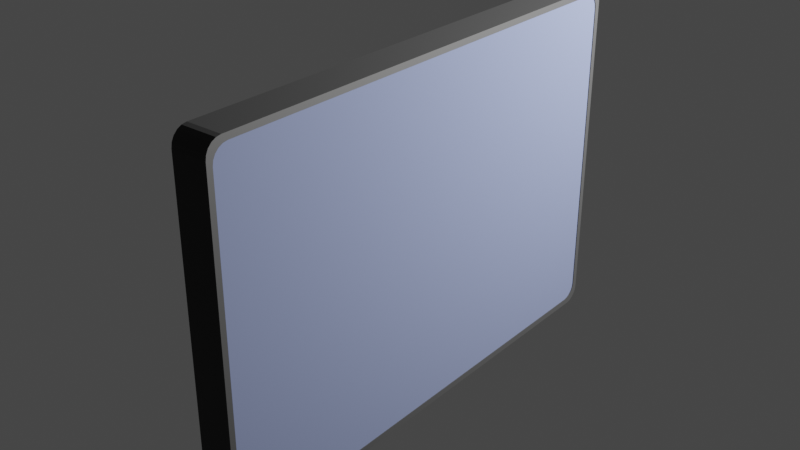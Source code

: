 # Source: tv.blend  (saved by Blender 2.91.10; exported with 4.5.12 LTS)
import bpy
from mathutils import Matrix  # noqa: F401  (used for matrix-valued properties, if any)

bpy.ops.wm.read_factory_settings(use_empty=True)
scene = bpy.context.scene
scene.name = 'Scene'

# ---- collections
col_collection = bpy.data.collections.new('Collection'); scene.collection.children.link(col_collection)

# ---- materials (node trees are filled in below, after node groups)
mat_black = bpy.data.materials.new('black')
mat_black.alpha_threshold = 0.0
mat_black.use_transparent_shadow = False
mat_black.line_color = (0.0, 0.0, 0.0, 1.0)
mat_blu = bpy.data.materials.new('blu')
mat_blu.use_transparent_shadow = False

# ---- material node trees
mat_black.use_nodes = True; mat_black.node_tree.nodes.clear()
_N = mat_black.node_tree.nodes; _L = mat_black.node_tree.links
n0 = _N.new('ShaderNodeOutputMaterial'); n0.name = 'Material Output'; n0.location = (300, 300)
n1 = _N.new('ShaderNodeBsdfPrincipled'); n1.name = 'Principled BSDF'; n1.location = (10, 300)
n1.distribution = 'GGX'
n1.subsurface_method = 'BURLEY'
n1.inputs[0].default_value = (0.01109, 0.01109, 0.01109, 1.0)
n1.inputs[2].default_value = 0.5429
n1.inputs[3].default_value = 1.45
n1.inputs[13].default_value = 0.3571
n1.inputs[27].default_value = (0.0, 0.0, 0.0, 1.0)
n1.inputs[28].default_value = 1.0
_L.new(n1.outputs[0], n0.inputs[0])
n0.is_active_output = True
mat_blu.use_nodes = True; mat_blu.node_tree.nodes.clear()
_N = mat_blu.node_tree.nodes; _L = mat_blu.node_tree.links
n0 = _N.new('ShaderNodeBsdfPrincipled'); n0.name = 'Principled BSDF'; n0.location = (10, 300)
n0.distribution = 'GGX'
n0.subsurface_method = 'BURLEY'
n0.inputs[0].default_value = (0.04377, 0.05155, 0.08353, 1.0)
n0.inputs[2].default_value = 0.2589
n0.inputs[3].default_value = 1.45
n0.inputs[13].default_value = 0.0
n0.inputs[27].default_value = (0.0, 0.0, 0.0, 1.0)
n0.inputs[28].default_value = 1.0
n1 = _N.new('ShaderNodeOutputMaterial'); n1.name = 'Material Output'; n1.location = (300, 300)
_L.new(n0.outputs[0], n1.inputs[0])
n1.is_active_output = True

# ---- world
world_world = bpy.data.worlds.new('World'); scene.world = world_world
world_world.use_nodes = True; world_world.node_tree.nodes.clear()
_N = world_world.node_tree.nodes; _L = world_world.node_tree.links
n0 = _N.new('ShaderNodeOutputWorld'); n0.name = 'World Output'; n0.location = (300, 300)
n1 = _N.new('ShaderNodeBackground'); n1.name = 'Background'; n1.location = (10, 300)
n1.inputs[0].default_value = (0.05088, 0.05088, 0.05088, 1.0)
_L.new(n1.outputs[0], n0.inputs[0])
n0.is_active_output = True
world_world.color = (0.05088, 0.05088, 0.05088)
world_world.use_sun_shadow = False
world_world.sun_shadow_jitter_overblur = 0.0

# ---- lights
light_light = bpy.data.lights.new('Light', 'POINT')
light_light.transmission_factor = 0.0
light_light.energy = 1000.0
light_light.shadow_soft_size = 0.1
light_light.shadow_maximum_resolution = 0.006
light_light.use_absolute_resolution = True

# ---- meshes
me_cube = bpy.data.meshes.new('Cube')
me_cube.from_pydata([(1.177, 1.632, 1.054), (1.177, 1.531, 1.156), (1.177, 1.627, 1.086), (1.177, 1.613, 1.114), (1.177, 1.59, 1.136), (1.177, 1.562, 1.151), (0.04081, 1.531, 1.156), (0.04081, 1.632, 1.054), (0.04081, 1.562, 1.151), (0.04081, 1.59, 1.136), (0.04081, 1.613, 1.114), (0.04081, 1.627, 1.086), (1.177, -1.533, 1.156), (1.177, -1.632, 1.056), (1.177, -1.564, 1.151), (1.177, -1.591, 1.137), (1.177, -1.613, 1.115), (1.177, -1.627, 1.087), (0.04081, -1.632, 1.056), (0.04081, -1.533, 1.156), (0.04081, -1.627, 1.087), (0.04081, -1.613, 1.115), (0.04081, -1.591, 1.137), (0.04081, -1.564, 1.151), (1.177, -1.632, -1.008), (1.177, -1.528, -1.113), (1.177, -1.627, -1.041), (1.177, -1.612, -1.07), (1.177, -1.589, -1.093), (1.177, -1.56, -1.108), (0.04081, -1.528, -1.113), (0.04081, -1.632, -1.008), (0.04081, -1.56, -1.108), (0.04081, -1.589, -1.093), (0.04081, -1.612, -1.07), (0.04081, -1.627, -1.041), (1.177, 1.531, -1.113), (1.177, 1.632, -1.011), (1.177, 1.562, -1.108), (1.177, 1.59, -1.093), (1.177, 1.613, -1.071), (1.177, 1.627, -1.043), (0.04081, 1.632, -1.011), (0.04081, 1.531, -1.113), (0.04081, 1.627, -1.043), (0.04081, 1.613, -1.071), (0.04081, 1.59, -1.093), (0.04081, 1.562, -1.108), (0.04081, 1.23, 0.911), (0.04081, 1.206, 0.9149), (0.04081, 1.252, 0.8996), (0.04081, 1.27, 0.8819), (0.04081, 1.282, 0.8597), (0.04081, 1.285, 0.835), (0.04081, -1.207, 0.9149), (0.04081, -1.231, 0.9111), (0.04081, -1.253, 0.9), (0.04081, -1.271, 0.8826), (0.04081, -1.282, 0.8608), (0.04081, -1.285, 0.8367), (0.04081, -1.229, -0.8677), (0.04081, -1.203, -0.8718), (0.04081, -1.252, -0.856), (0.04081, -1.27, -0.8379), (0.04081, -1.281, -0.8149), (0.04081, -1.285, -0.7895), (0.04081, 1.206, -0.8718), (0.04081, 1.23, -0.8678), (0.04081, 1.253, -0.8565), (0.04081, 1.27, -0.8388), (0.04081, 1.282, -0.8166), (0.04081, 1.285, -0.7919), (-1.569, 1.23, 0.7009), (-1.569, 1.206, 0.7048), (-1.569, 1.252, 0.6895), (-1.569, 1.27, 0.6718), (-1.569, 1.282, 0.6496), (-1.569, 1.285, 0.6249), (-1.569, -1.207, 0.7048), (-1.569, -1.231, 0.7009), (-1.569, -1.253, 0.6898), (-1.569, -1.271, 0.6725), (-1.569, -1.282, 0.6507), (-1.569, -1.285, 0.6266), (-1.569, -1.229, -0.8261), (-1.569, -1.203, -0.8301), (-1.569, -1.252, -0.8144), (-1.569, -1.27, -0.7962), (-1.569, -1.281, -0.7733), (-1.569, -1.285, -0.7479), (-1.569, 1.206, -0.8301), (-1.569, 1.23, -0.8262), (-1.569, 1.253, -0.8149), (-1.569, 1.27, -0.7972), (-1.569, 1.282, -0.7749), (-1.569, 1.285, -0.7503), (1.177, 1.495, 1.117), (1.177, 1.526, 1.112), (1.177, 1.554, 1.098), (1.177, 1.576, 1.076), (1.177, 1.59, 1.049), (1.177, 1.595, 1.019), (1.177, -1.528, 1.112), (1.177, -1.498, 1.117), (1.177, -1.555, 1.098), (1.177, -1.576, 1.077), (1.177, -1.59, 1.05), (1.177, -1.595, 1.021), (1.177, -1.493, -1.074), (1.177, -1.524, -1.069), (1.177, -1.553, -1.054), (1.177, -1.575, -1.032), (1.177, -1.59, -1.004), (1.177, -1.595, -0.9728), (1.177, 1.526, -1.069), (1.177, 1.496, -1.074), (1.177, 1.554, -1.055), (1.177, 1.576, -1.033), (1.177, 1.59, -1.006), (1.177, 1.595, -0.9757), (1.156, 1.495, 1.117), (1.156, 1.526, 1.112), (1.156, 1.554, 1.098), (1.156, 1.576, 1.076), (1.156, 1.59, 1.049), (1.156, 1.595, 1.019), (1.156, -1.528, 1.112), (1.156, -1.498, 1.117), (1.156, -1.555, 1.098), (1.156, -1.576, 1.077), (1.156, -1.59, 1.05), (1.156, -1.595, 1.021), (1.156, -1.493, -1.074), (1.156, -1.524, -1.069), (1.156, -1.553, -1.054), (1.156, -1.575, -1.032), (1.156, -1.59, -1.004), (1.156, -1.595, -0.9728), (1.156, 1.526, -1.069), (1.156, 1.496, -1.074), (1.156, 1.554, -1.055), (1.156, 1.576, -1.033), (1.156, 1.59, -1.006), (1.156, 1.595, -0.9757)], [], [(1, 6, 19, 12), (43, 36, 25, 30), (35, 31, 65, 64), (6, 1, 5, 8), (8, 5, 4, 9), (9, 4, 3, 10), (10, 3, 2, 11), (11, 2, 0, 7), (40, 41, 118, 117), (12, 19, 23, 14), (14, 23, 22, 15), (15, 22, 21, 16), (16, 21, 20, 17), (17, 20, 18, 13), (30, 25, 29, 32), (32, 29, 28, 33), (33, 28, 27, 34), (34, 27, 26, 35), (35, 26, 24, 31), (24, 13, 18, 31), (36, 43, 47, 38), (38, 47, 46, 39), (39, 46, 45, 40), (40, 45, 44, 41), (41, 44, 42, 37), (42, 7, 0, 37), (60, 62, 86, 84), (10, 11, 52, 51), (23, 19, 54, 55), (19, 6, 49, 54), (44, 45, 69, 70), (33, 34, 63, 62), (8, 9, 50, 48), (43, 30, 61, 66), (30, 32, 60, 61), (20, 21, 57, 58), (46, 47, 67, 68), (11, 7, 53, 52), (22, 23, 55, 56), (31, 18, 59, 65), (42, 44, 70, 71), (34, 35, 64, 63), (9, 10, 51, 50), (6, 8, 48, 49), (18, 20, 58, 59), (45, 46, 68, 69), (32, 33, 62, 60), (7, 42, 71, 53), (21, 22, 56, 57), (47, 43, 66, 67), (85, 84, 86, 87, 88, 89, 83, 82, 81, 80, 79, 78, 73, 72, 74, 75, 76, 77, 95, 94, 93, 92, 91, 90), (55, 54, 78, 79), (70, 69, 93, 94), (62, 63, 87, 86), (56, 55, 79, 80), (71, 70, 94, 95), (63, 64, 88, 87), (57, 56, 80, 81), (53, 71, 95, 77), (49, 48, 72, 73), (64, 65, 89, 88), (58, 57, 81, 82), (66, 61, 85, 90), (48, 50, 74, 72), (65, 59, 83, 89), (59, 58, 82, 83), (50, 51, 75, 74), (67, 66, 90, 91), (54, 49, 73, 78), (51, 52, 76, 75), (68, 67, 91, 92), (61, 60, 84, 85), (52, 53, 77, 76), (69, 68, 92, 93), (103, 102, 126, 127), (25, 36, 115, 108), (24, 26, 112, 113), (2, 3, 99, 100), (16, 17, 106, 105), (38, 39, 116, 114), (27, 28, 110, 111), (4, 5, 97, 98), (14, 15, 104, 102), (13, 24, 113, 107), (41, 37, 119, 118), (29, 25, 108, 109), (0, 2, 100, 101), (17, 13, 107, 106), (39, 40, 117, 116), (36, 38, 114, 115), (26, 27, 111, 112), (3, 4, 98, 99), (15, 16, 105, 104), (12, 14, 102, 103), (5, 1, 96, 97), (28, 29, 109, 110), (37, 0, 101, 119), (1, 12, 103, 96), (139, 138, 140, 141, 142, 143, 125, 124, 123, 122, 121, 120, 127, 126, 128, 129, 130, 131, 137, 136, 135, 134, 133, 132), (117, 118, 142, 141), (111, 110, 134, 135), (102, 104, 128, 126), (118, 119, 143, 142), (112, 111, 135, 136), (104, 105, 129, 128), (119, 101, 125, 143), (97, 96, 120, 121), (113, 112, 136, 137), (105, 106, 130, 129), (108, 115, 139, 132), (98, 97, 121, 122), (107, 113, 137, 131), (106, 107, 131, 130), (99, 98, 122, 123), (115, 114, 138, 139), (96, 103, 127, 120), (100, 99, 123, 124), (114, 116, 140, 138), (109, 108, 132, 133), (101, 100, 124, 125), (116, 117, 141, 140), (110, 109, 133, 134)])
me_cube.polygons.foreach_set('material_index', [0, 0, 0, 0, 0, 0, 0, 0, 0, 0, 0, 0, 0, 0, 0, 0, 0, 0, 0, 0, 0, 0, 0, 0, 0, 0, 0, 0, 0, 0, 0, 0, 0, 0, 0, 0, 0, 0, 0, 0, 0, 0, 0, 0, 0, 0, 0, 0, 0, 0, 0, 0, 0, 0, 0, 0, 0, 0, 0, 0, 0, 0, 0, 0, 0, 0, 0, 0, 0, 0, 0, 0, 0, 0, 0, 0, 0, 0, 0, 0, 0, 0, 0, 0, 0, 0, 0, 0, 0, 0, 0, 0, 0, 0, 0, 0, 0, 0, 1, 0, 0, 0, 0, 0, 0, 0, 0, 0, 0, 0, 0, 0, 0, 0, 0, 0, 0, 0, 0, 0, 0, 0])
_uv = me_cube.uv_layers.new(name='UVMap')
_uv.uv.foreach_set('vector', [0.625, 0.5308, 0.875, 0.5308, 0.875, 0.7199, 0.625, 0.7199, 0.125, 0.5308, 0.375, 0.5308, 0.375, 0.7183, 0.125, 0.7183, 0.3969, 1.0, 0.4067, 1.0, 0.4067, 1.0, 0.3969, 1.0, 0.875, 0.5308, 0.625, 0.5308, 0.625, 0.5213, 0.875, 0.5213, 0.875, 0.5213, 0.625, 0.5213, 0.625, 0.5127, 0.875, 0.5127, 0.625, 0.25, 0.625, 0.5, 0.6123, 0.5, 0.6123, 0.25, 0.6123, 0.25, 0.6123, 0.5, 0.6037, 0.5, 0.6037, 0.25, 0.6037, 0.25, 0.6037, 0.5, 0.5942, 0.5, 0.5942, 0.25, 0.3877, 0.5, 0.3963, 0.5, 0.3963, 0.5, 0.3877, 0.5, 0.625, 0.7199, 0.875, 0.7199, 0.875, 0.7292, 0.625, 0.7292, 0.625, 0.7292, 0.875, 0.7292, 0.875, 0.7376, 0.625, 0.7376, 0.625, 0.75, 0.625, 1.0, 0.6126, 1.0, 0.6126, 0.75, 0.6126, 0.75, 0.6126, 1.0, 0.6042, 1.0, 0.6042, 0.75, 0.6042, 0.75, 0.6042, 1.0, 0.5949, 1.0, 0.5949, 0.75, 0.125, 0.7183, 0.375, 0.7183, 0.375, 0.7281, 0.125, 0.7281, 0.125, 0.7281, 0.375, 0.7281, 0.375, 0.7369, 0.125, 0.7369, 0.125, 0.7369, 0.375, 0.7369, 0.375, 0.75, 0.125, 0.75, 0.3881, 1.0, 0.3881, 0.75, 0.3969, 0.75, 0.3969, 1.0, 0.3969, 1.0, 0.3969, 0.75, 0.4067, 0.75, 0.4067, 1.0, 0.4067, 0.75, 0.5949, 0.75, 0.5949, 1.0, 0.4067, 1.0, 0.375, 0.5308, 0.125, 0.5308, 0.125, 0.5213, 0.375, 0.5213, 0.375, 0.5213, 0.125, 0.5213, 0.125, 0.5127, 0.375, 0.5127, 0.375, 0.5127, 0.125, 0.5127, 0.125, 0.5, 0.375, 0.5, 0.3877, 0.5, 0.3877, 0.25, 0.3963, 0.25, 0.3963, 0.5, 0.3963, 0.5, 0.3963, 0.25, 0.4058, 0.25, 0.4058, 0.5, 0.4058, 0.25, 0.5942, 0.25, 0.5942, 0.5, 0.4058, 0.5, 0.125, 0.7281, 0.125, 0.7369, 0.125, 0.7369, 0.125, 0.7281, 0.6123, 0.25, 0.6037, 0.25, 0.6037, 0.25, 0.6123, 0.25, 0.875, 0.7292, 0.875, 0.7199, 0.875, 0.7199, 0.875, 0.7292, 0.875, 0.7199, 0.875, 0.5308, 0.875, 0.5308, 0.875, 0.7199, 0.3963, 0.25, 0.3877, 0.25, 0.3877, 0.25, 0.3963, 0.25, 0.125, 0.7369, 0.125, 0.75, 0.125, 0.75, 0.125, 0.7369, 0.875, 0.5213, 0.875, 0.5127, 0.875, 0.5127, 0.875, 0.5213, 0.125, 0.5308, 0.125, 0.7183, 0.125, 0.7183, 0.125, 0.5308, 0.125, 0.7183, 0.125, 0.7281, 0.125, 0.7281, 0.125, 0.7183, 0.6042, 1.0, 0.6126, 1.0, 0.6126, 1.0, 0.6042, 1.0, 0.125, 0.5127, 0.125, 0.5213, 0.125, 0.5213, 0.125, 0.5127, 0.6037, 0.25, 0.5942, 0.25, 0.5942, 0.25, 0.6037, 0.25, 0.875, 0.7376, 0.875, 0.7292, 0.875, 0.7292, 0.875, 0.7376, 0.4067, 1.0, 0.5949, 1.0, 0.5949, 1.0, 0.4067, 1.0, 0.4058, 0.25, 0.3963, 0.25, 0.3963, 0.25, 0.4058, 0.25, 0.3881, 1.0, 0.3969, 1.0, 0.3969, 1.0, 0.3881, 1.0, 0.625, 0.25, 0.6123, 0.25, 0.6123, 0.25, 0.625, 0.25, 0.875, 0.5308, 0.875, 0.5213, 0.875, 0.5213, 0.875, 0.5308, 0.5949, 1.0, 0.6042, 1.0, 0.6042, 1.0, 0.5949, 1.0, 0.125, 0.5, 0.125, 0.5127, 0.125, 0.5127, 0.125, 0.5, 0.125, 0.7281, 0.125, 0.7369, 0.125, 0.7369, 0.125, 0.7281, 0.5942, 0.25, 0.4058, 0.25, 0.4058, 0.25, 0.5942, 0.25, 0.6126, 1.0, 0.625, 1.0, 0.625, 1.0, 0.6126, 1.0, 0.125, 0.5213, 0.125, 0.5308, 0.125, 0.5308, 0.125, 0.5213, 0.375, 0.03169, 0.3766, 0.0219, 0.3811, 0.01306, 0.3881, 0.006053, 0.3969, 0.001551, 0.4067, 0.0, 0.5949, 0.0, 0.6042, 0.001475, 0.6126, 0.005756, 0.6192, 0.01242, 0.6235, 0.02083, 0.625, 0.03014, 0.625, 0.2192, 0.6235, 0.2287, 0.6191, 0.2373, 0.6123, 0.2441, 0.6037, 0.2485, 0.5942, 0.25, 0.4058, 0.25, 0.3963, 0.2485, 0.3877, 0.2441, 0.3809, 0.2373, 0.3765, 0.2287, 0.375, 0.2192, 0.875, 0.7292, 0.875, 0.7199, 0.875, 0.7199, 0.875, 0.7292, 0.3963, 0.25, 0.3877, 0.25, 0.3877, 0.25, 0.3963, 0.25, 0.125, 0.7369, 0.125, 0.75, 0.125, 0.75, 0.125, 0.7369, 0.875, 0.7376, 0.875, 0.7292, 0.875, 0.7292, 0.875, 0.7376, 0.4058, 0.25, 0.3963, 0.25, 0.3963, 0.25, 0.4058, 0.25, 0.3881, 1.0, 0.3969, 1.0, 0.3969, 1.0, 0.3881, 1.0, 0.6126, 1.0, 0.625, 1.0, 0.625, 1.0, 0.6126, 1.0, 0.5942, 0.25, 0.4058, 0.25, 0.4058, 0.25, 0.5942, 0.25, 0.875, 0.5308, 0.875, 0.5213, 0.875, 0.5213, 0.875, 0.5308, 0.3969, 1.0, 0.4067, 1.0, 0.4067, 1.0, 0.3969, 1.0, 0.6042, 1.0, 0.6126, 1.0, 0.6126, 1.0, 0.6042, 1.0, 0.125, 0.5308, 0.125, 0.7183, 0.125, 0.7183, 0.125, 0.5308, 0.875, 0.5213, 0.875, 0.5127, 0.875, 0.5127, 0.875, 0.5213, 0.4067, 1.0, 0.5949, 1.0, 0.5949, 1.0, 0.4067, 1.0, 0.5949, 1.0, 0.6042, 1.0, 0.6042, 1.0, 0.5949, 1.0, 0.625, 0.25, 0.6123, 0.25, 0.6123, 0.25, 0.625, 0.25, 0.125, 0.5213, 0.125, 0.5308, 0.125, 0.5308, 0.125, 0.5213, 0.875, 0.7199, 0.875, 0.5308, 0.875, 0.5308, 0.875, 0.7199, 0.6123, 0.25, 0.6037, 0.25, 0.6037, 0.25, 0.6123, 0.25, 0.125, 0.5127, 0.125, 0.5213, 0.125, 0.5213, 0.125, 0.5127, 0.125, 0.7183, 0.125, 0.7281, 0.125, 0.7281, 0.125, 0.7183, 0.6037, 0.25, 0.5942, 0.25, 0.5942, 0.25, 0.6037, 0.25, 0.125, 0.5, 0.125, 0.5127, 0.125, 0.5127, 0.125, 0.5, 0.625, 0.7199, 0.625, 0.7292, 0.625, 0.7292, 0.625, 0.7199, 0.375, 0.7183, 0.375, 0.5308, 0.375, 0.5308, 0.375, 0.7183, 0.4067, 0.75, 0.3969, 0.75, 0.3969, 0.75, 0.4067, 0.75, 0.6037, 0.5, 0.6123, 0.5, 0.6123, 0.5, 0.6037, 0.5, 0.6126, 0.75, 0.6042, 0.75, 0.6042, 0.75, 0.6126, 0.75, 0.375, 0.5213, 0.375, 0.5127, 0.375, 0.5127, 0.375, 0.5213, 0.375, 0.75, 0.375, 0.7369, 0.375, 0.7369, 0.375, 0.75, 0.625, 0.5127, 0.625, 0.5213, 0.625, 0.5213, 0.625, 0.5127, 0.625, 0.7292, 0.625, 0.7376, 0.625, 0.7376, 0.625, 0.7292, 0.5949, 0.75, 0.4067, 0.75, 0.4067, 0.75, 0.5949, 0.75, 0.3963, 0.5, 0.4058, 0.5, 0.4058, 0.5, 0.3963, 0.5, 0.375, 0.7281, 0.375, 0.7183, 0.375, 0.7183, 0.375, 0.7281, 0.5942, 0.5, 0.6037, 0.5, 0.6037, 0.5, 0.5942, 0.5, 0.6042, 0.75, 0.5949, 0.75, 0.5949, 0.75, 0.6042, 0.75, 0.375, 0.5127, 0.375, 0.5, 0.375, 0.5, 0.375, 0.5127, 0.375, 0.5308, 0.375, 0.5213, 0.375, 0.5213, 0.375, 0.5308, 0.3969, 0.75, 0.3881, 0.75, 0.3881, 0.75, 0.3969, 0.75, 0.6123, 0.5, 0.625, 0.5, 0.625, 0.5, 0.6123, 0.5, 0.625, 0.75, 0.6126, 0.75, 0.6126, 0.75, 0.625, 0.75, 0.625, 0.7199, 0.625, 0.7292, 0.625, 0.7292, 0.625, 0.7199, 0.625, 0.5213, 0.625, 0.5308, 0.625, 0.5308, 0.625, 0.5213, 0.375, 0.7369, 0.375, 0.7281, 0.375, 0.7281, 0.375, 0.7369, 0.4058, 0.5, 0.5942, 0.5, 0.5942, 0.5, 0.4058, 0.5, 0.625, 0.5308, 0.625, 0.7199, 0.625, 0.7199, 0.625, 0.5308, 0.375, 0.5308, 0.3765, 0.5213, 0.3809, 0.5127, 0.3877, 0.5059, 0.3963, 0.5015, 0.4058, 0.5, 0.5942, 0.5, 0.6037, 0.5015, 0.6123, 0.5059, 0.6191, 0.5127, 0.6235, 0.5213, 0.625, 0.5308, 0.625, 0.7199, 0.6235, 0.7292, 0.6192, 0.7376, 0.6126, 0.7442, 0.6042, 0.7485, 0.5949, 0.75, 0.4067, 0.75, 0.3969, 0.7484, 0.3881, 0.7439, 0.3811, 0.7369, 0.3766, 0.7281, 0.375, 0.7183, 0.3877, 0.5, 0.3963, 0.5, 0.3963, 0.5, 0.3877, 0.5, 0.375, 0.75, 0.375, 0.7369, 0.375, 0.7369, 0.375, 0.75, 0.625, 0.7292, 0.625, 0.7376, 0.625, 0.7376, 0.625, 0.7292, 0.3963, 0.5, 0.4058, 0.5, 0.4058, 0.5, 0.3963, 0.5, 0.3969, 0.75, 0.3881, 0.75, 0.3881, 0.75, 0.3969, 0.75, 0.625, 0.75, 0.6126, 0.75, 0.6126, 0.75, 0.625, 0.75, 0.4058, 0.5, 0.5942, 0.5, 0.5942, 0.5, 0.4058, 0.5, 0.625, 0.5213, 0.625, 0.5308, 0.625, 0.5308, 0.625, 0.5213, 0.4067, 0.75, 0.3969, 0.75, 0.3969, 0.75, 0.4067, 0.75, 0.6126, 0.75, 0.6042, 0.75, 0.6042, 0.75, 0.6126, 0.75, 0.375, 0.7183, 0.375, 0.5308, 0.375, 0.5308, 0.375, 0.7183, 0.625, 0.5127, 0.625, 0.5213, 0.625, 0.5213, 0.625, 0.5127, 0.5949, 0.75, 0.4067, 0.75, 0.4067, 0.75, 0.5949, 0.75, 0.6042, 0.75, 0.5949, 0.75, 0.5949, 0.75, 0.6042, 0.75, 0.6123, 0.5, 0.625, 0.5, 0.625, 0.5, 0.6123, 0.5, 0.375, 0.5308, 0.375, 0.5213, 0.375, 0.5213, 0.375, 0.5308, 0.625, 0.5308, 0.625, 0.7199, 0.625, 0.7199, 0.625, 0.5308, 0.6037, 0.5, 0.6123, 0.5, 0.6123, 0.5, 0.6037, 0.5, 0.375, 0.5213, 0.375, 0.5127, 0.375, 0.5127, 0.375, 0.5213, 0.375, 0.7281, 0.375, 0.7183, 0.375, 0.7183, 0.375, 0.7281, 0.5942, 0.5, 0.6037, 0.5, 0.6037, 0.5, 0.5942, 0.5, 0.375, 0.5127, 0.375, 0.5, 0.375, 0.5, 0.375, 0.5127, 0.375, 0.7369, 0.375, 0.7281, 0.375, 0.7281, 0.375, 0.7369])
me_cube.materials.append(mat_black)
me_cube.materials.append(mat_blu)
me_cube.use_remesh_preserve_volume = False
me_cube.use_remesh_preserve_attributes = False
me_cube.use_mirror_vertex_groups = False
me_cube.update()

# ---- objects
ob_cube = bpy.data.objects.new('Cube', me_cube)
ob_light = bpy.data.objects.new('Light', light_light)

# ---- transforms, parenting, visibility, modifiers, constraints
ob_cube.location = (-0.08275, 0.04339, 0.3917)
ob_cube.scale = (0.07224, 0.3627, 0.3627)
ob_cube.lock_rotations_4d = False
ob_cube.empty_display_type = 'ARROWS'
ob_cube.lineart.crease_threshold = 0.0
ob_light.location = (1.065, 1.005, 1.332)
ob_light.rotation_euler = (0.6503, 0.05522, 1.866)
ob_light.lock_rotations_4d = False
ob_light.empty_display_type = 'ARROWS'
ob_light.color = (0.0, 0.0, 0.0, 0.0)
ob_light.lineart.crease_threshold = 0.0

# ---- collection membership
col_collection.objects.link(ob_cube)
col_collection.objects.link(ob_light)

# ---- scene / render settings (as saved in the file)
scene.frame_start = 1; scene.frame_end = 250; scene.frame_set(1)
scene.render.engine = 'BLENDER_EEVEE_NEXT'
scene.cycles.use_denoising = False
scene.cycles.samples = 128
scene.cycles.sampling_pattern = 'TABULATED_SOBOL'
scene.cycles.use_adaptive_sampling = False
scene.cycles.use_light_tree = False
scene.view_settings.view_transform = 'Filmic'
bpy.context.view_layer.update()

# ---- added for rendering (the .blend has no active camera): camera
cam_auto = bpy.data.cameras.new('AutoCamera')
cam_auto.lens = 50.0
cam_auto.sensor_width = 36.0
cam_auto.clip_end = 1000.0
ob_auto_camera = bpy.data.objects.new('AutoCamera', cam_auto)
scene.collection.objects.link(ob_auto_camera)
ob_auto_camera.location = (1.2498, -1.57271, 1.47687)
ob_auto_camera.rotation_euler = (1.09748, -7.21219e-08, 0.694738)
scene.camera = ob_auto_camera
bpy.context.view_layer.update()
